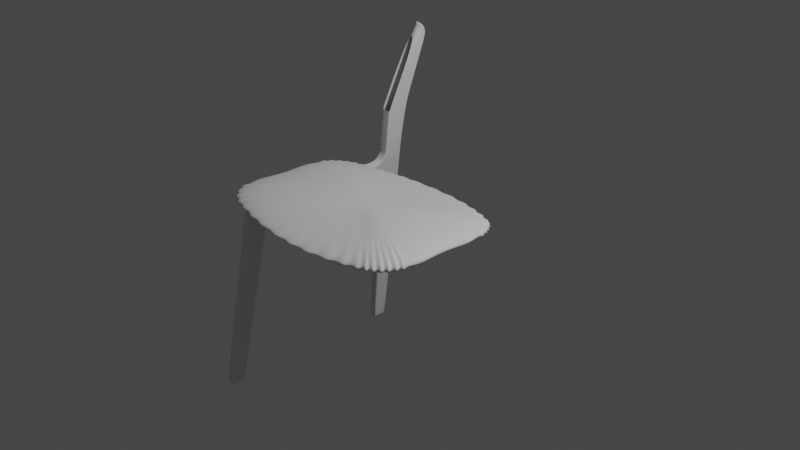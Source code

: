 # Source: chair3.blend  (saved by Blender 2.91.10; exported with 4.5.12 LTS)
import bpy
from mathutils import Matrix  # noqa: F401  (used for matrix-valued properties, if any)

bpy.ops.wm.read_factory_settings(use_empty=True)
scene = bpy.context.scene
scene.name = 'Scene'

# ---- collections
col_collection = bpy.data.collections.new('Collection'); scene.collection.children.link(col_collection)

# ---- world
world_world = bpy.data.worlds.new('World'); scene.world = world_world
world_world.use_nodes = True; world_world.node_tree.nodes.clear()
_N = world_world.node_tree.nodes; _L = world_world.node_tree.links
n0 = _N.new('ShaderNodeOutputWorld'); n0.name = 'World Output'; n0.location = (300, 300)
n1 = _N.new('ShaderNodeBackground'); n1.name = 'Background'; n1.location = (10, 300)
n1.inputs[0].default_value = (0.05088, 0.05088, 0.05088, 1.0)
_L.new(n1.outputs[0], n0.inputs[0])
n0.is_active_output = True
world_world.color = (0.05088, 0.05088, 0.05088)
world_world.use_sun_shadow = False
world_world.sun_shadow_jitter_overblur = 0.0

# ---- cameras
cam_camera = bpy.data.cameras.new('Camera')
cam_camera.clip_end = 100.0
cam_camera.ortho_scale = 7.314

# ---- lights
light_light = bpy.data.lights.new('Light', 'POINT')
light_light.transmission_factor = 0.0
light_light.energy = 1000.0
light_light.shadow_soft_size = 0.1
light_light.shadow_maximum_resolution = 0.006
light_light.use_absolute_resolution = True

# ---- meshes
me_cube_001 = bpy.data.meshes.new('Cube.001')
me_cube_001.from_pydata([(-0.05155, -0.05854, -0.08252), (-0.05155, 0.05533, 2.133), (-0.05155, 0.06592, -0.08252), (-0.05155, 0.2629, 2.122), (0.05155, -0.05854, -0.08252), (0.05155, 0.05533, 2.133), (0.05155, 0.06592, -0.08252), (0.05155, 0.2629, 2.122), (-0.05155, 0.04089, 1.898), (-0.05155, 0.258, 1.882), (0.05155, 0.258, 1.882), (0.05155, 0.04089, 1.898), (-0.05155, 1.43, 1.769), (-0.05155, 0.2505, 1.793), (0.05155, 0.2505, 1.793), (0.05155, 0.03478, 1.788), (-0.05155, 0.03478, 1.788), (-0.05155, 0.3928, 2.116), (-0.05155, 0.3728, 1.877), (0.05155, 0.3728, 1.877), (0.05155, 0.3928, 2.116), (-0.05155, 0.05482, -0.08252), (0.05155, 0.05482, -0.08252), (-0.05155, 0.2444, 1.901), (-0.05155, 0.236, 1.792), (0.05155, 0.236, 1.792), (0.05155, 0.3739, 1.89), (-0.05155, 0.3739, 1.89), (0.05155, 0.2444, 1.901), (-0.05155, -0.05495, -0.08252), (0.05155, 0.03948, 1.788), (0.05155, -0.05495, -0.08252), (-0.05155, 0.04565, 1.898), (-0.05155, 0.03948, 1.788), (-0.05155, 0.06018, 2.133), (0.05155, 0.06018, 2.133), (0.05155, 0.04565, 1.898), (0.05155, 1.43, 1.769), (0.05155, 1.431, 1.785), (-0.05155, 1.431, 1.785), (-0.05155, 0.08339, -0.04147), (0.05155, 0.08339, -0.04147), (0.05155, -0.08192, -0.0415), (-0.05155, -0.08192, -0.0415), (0.05155, 0.07227, -0.04148), (-0.05155, 0.07227, -0.04148), (-0.05155, -0.07831, -0.0415), (0.05155, -0.07831, -0.0415), (0.05155, 0.3904, 2.088), (-0.05155, 0.3904, 2.088), (0.05155, 0.2606, 2.095), (-0.05155, 0.2606, 2.095), (-0.05155, 0.05355, 2.104), (0.05155, 0.05355, 2.104), (-0.05155, 0.05839, 2.104), (0.05155, 0.05839, 2.104), (-0.05155, 1.683, 1.742), (0.05155, 1.683, 1.742), (0.05155, 1.684, 1.758), (-0.05155, 1.684, 1.758), (-0.05155, 1.749, 1.712), (0.05155, 1.749, 1.712), (0.05155, 1.762, 1.722), (-0.05155, 1.762, 1.722), (-0.05155, 1.771, 1.659), (0.05155, 1.771, 1.659), (0.05155, 1.786, 1.665), (-0.05155, 1.786, 1.665), (0.05155, 1.984, 1.783), (-0.05155, 1.984, 1.783), (-0.05155, 1.97, 2.097), (0.05155, 1.97, 2.097), (0.05155, 1.99, 1.68), (-0.05155, 1.99, 1.68), (-0.05155, 1.892, -0.04461), (0.05155, 1.892, -0.04461), (0.05155, 1.907, -0.03843), (-0.05155, 1.907, -0.03843), (0.05155, 2.063, -0.03912), (-0.05155, 2.063, -0.03912), (-0.05155, 1.912, -0.08793), (0.05155, 1.912, -0.08793), (0.05155, 1.927, -0.08175), (-0.05155, 1.927, -0.08175), (0.05155, 2.038, -0.0851), (-0.05155, 2.038, -0.0851), (-0.05155, 1.971, 2.601), (0.05155, 1.971, 2.601), (-0.05155, 1.966, 2.172), (0.05155, 1.966, 2.172), (-0.05155, 1.962, 2.275), (0.05155, 1.962, 2.275), (-0.05155, 1.75, 2.67), (0.05155, 1.75, 2.67), (-0.05155, 1.987, 2.744), (0.05155, 1.987, 2.744), (-0.05155, 1.976, 3.373), (0.05155, 1.976, 3.373), (-0.05155, 2.109, 3.317), (0.05155, 2.109, 3.317), (0.05155, 1.377, 2.065), (0.0465, 1.392, 2.064), (0.05155, 1.445, 2.016), (0.0465, 1.449, 2.023), (0.05155, 1.577, 1.994), (0.0465, 1.578, 2.005), (0.05155, 1.717, 2.017), (0.0465, 1.715, 2.025), (0.0465, 1.727, 2.596), (0.05155, 1.736, 2.598), (0.05155, 1.765, 2.101), (0.0465, 1.756, 2.098), (0.05155, 1.761, 2.205), (0.0465, 1.752, 2.202), (-0.04614, 1.392, 2.064), (-0.05155, 1.376, 2.065), (-0.05155, 1.444, 2.016), (-0.04614, 1.449, 2.023), (-0.04614, 1.578, 2.005), (-0.05155, 1.577, 1.994), (-0.04614, 1.715, 2.025), (-0.05155, 1.717, 2.017), (-0.05155, 1.736, 2.598), (-0.04614, 1.727, 2.596), (-0.04614, 1.756, 2.098), (-0.05155, 1.765, 2.102), (-0.04614, 1.752, 2.202), (-0.05155, 1.761, 2.205), (-0.05155, 1.962, 1.777), (0.05155, 1.97, 1.679), (0.05155, 1.962, 1.777), (-0.05155, 1.97, 1.679), (0.05155, 2.048, -0.03906), (-0.05155, 2.048, -0.03906), (0.05155, 2.027, -0.08477), (-0.05155, 2.027, -0.08477), (-0.05155, 1.964, 2.736), (0.05155, 1.964, 2.736), (-0.05155, 2.099, 3.33), (0.05155, 2.099, 3.33), (0.05155, 1.945, 2.089), (0.05155, 1.946, 2.165), (0.05155, 1.948, 2.594), (0.05155, 1.943, 2.268), (-0.05155, 1.945, 2.089), (-0.05155, 1.946, 2.165), (-0.05155, 1.943, 2.268), (-0.05155, 1.948, 2.594), (-0.05155, 2.009, 3.473), (0.05155, 2.009, 3.473), (-0.05155, 2.102, 3.391), (0.05155, 2.102, 3.391), (-0.05155, 2.091, 3.391), (0.05155, 2.091, 3.391), (-0.05155, 2.02, 3.482), (0.05155, 2.02, 3.482), (-0.05155, 2.073, 3.442), (0.05155, 2.073, 3.442), (-0.05366, 2.049, 3.466), (0.04944, 2.049, 3.466), (-0.05155, 1.724, 1.741), (-0.05155, 1.719, 1.73), (0.05155, 1.719, 1.73), (0.05155, 1.724, 1.741), (0.05155, 1.652, 1.997), (0.0465, 1.651, 2.006), (-0.04614, 1.651, 2.006), (-0.05155, 1.652, 1.996)], [], [(55, 35, 5, 53), (53, 5, 1, 52), (29, 31, 4, 0), (15, 11, 8, 16), (30, 36, 11, 15), (13, 9, 10, 14), (24, 23, 9, 13), (20, 48, 102, 100), (45, 24, 13, 40), (40, 13, 14, 41), (47, 30, 15, 42), (42, 15, 16, 43), (28, 10, 19, 26), (10, 9, 18, 19), (51, 3, 17, 49), (41, 14, 25, 44), (46, 33, 24, 45), (33, 32, 23, 24), (14, 10, 28, 25), (2, 6, 22, 21), (54, 34, 3, 51), (9, 23, 27, 18), (50, 28, 26, 48), (12, 39, 59, 56), (52, 1, 34, 54), (16, 8, 32, 33), (43, 16, 33, 46), (44, 25, 30, 47), (25, 28, 36, 30), (21, 22, 31, 29), (50, 7, 35, 55), (18, 27, 39, 12), (27, 49, 116, 39), (26, 19, 37, 38), (19, 18, 12, 37), (117, 114, 101, 103), (22, 44, 47, 31), (0, 43, 46, 29), (29, 46, 45, 21), (6, 41, 44, 22), (4, 42, 43, 0), (31, 47, 42, 4), (2, 40, 41, 6), (21, 45, 40, 2), (160, 167, 121, 63), (102, 38, 58, 104), (28, 50, 55, 36), (8, 52, 54, 32), (7, 50, 48, 20), (32, 54, 51, 23), (23, 51, 49, 27), (117, 103, 105, 118), (11, 53, 52, 8), (36, 55, 53, 11), (163, 162, 61, 62), (161, 160, 63, 60), (48, 26, 38, 102), (38, 37, 57, 58), (164, 163, 62, 106), (37, 12, 56, 57), (60, 63, 67, 64), (130, 129, 72, 68), (162, 161, 60, 61), (166, 165, 107, 120), (140, 130, 68, 71), (128, 144, 70, 69), (129, 66, 76, 132), (62, 61, 65, 66), (144, 121, 125, 145), (61, 60, 64, 65), (69, 70, 71, 68), (69, 68, 72, 73), (91, 90, 86, 87), (140, 71, 89, 141), (66, 65, 75, 76), (131, 128, 69, 73), (76, 75, 81, 82), (75, 74, 80, 81), (64, 67, 77, 74), (73, 72, 78, 79), (131, 73, 79, 133), (65, 64, 74, 75), (80, 83, 82, 81), (134, 135, 85, 84), (132, 76, 82, 134), (74, 77, 83, 80), (133, 79, 85, 135), (79, 78, 84, 85), (124, 111, 113, 126), (141, 89, 91, 143), (142, 87, 95, 137), (126, 113, 108, 123), (120, 107, 111, 124), (147, 122, 92, 136), (146, 127, 122, 147), (71, 70, 88, 89), (145, 125, 127, 146), (89, 88, 90, 91), (137, 95, 99, 139), (143, 91, 87, 142), (87, 86, 94, 95), (95, 94, 98, 99), (136, 92, 96, 138), (100, 102, 103, 101), (105, 103, 102, 104), (164, 106, 107, 165), (111, 107, 106, 110), (113, 111, 110, 112), (108, 113, 112, 109), (39, 116, 119, 59), (117, 118, 119, 116), (114, 117, 116, 115), (166, 120, 121, 167), (125, 121, 120, 124), (127, 125, 124, 126), (122, 127, 126, 123), (49, 17, 115, 116), (94, 136, 138, 98), (112, 143, 142, 109), (93, 137, 139, 97), (88, 145, 146, 90), (90, 146, 147, 86), (86, 147, 136, 94), (109, 142, 137, 93), (110, 141, 143, 112), (77, 133, 135, 83), (78, 132, 134, 84), (82, 83, 135, 134), (67, 131, 133, 77), (67, 63, 128, 131), (106, 140, 141, 110), (70, 144, 145, 88), (72, 129, 132, 78), (63, 121, 144, 128), (106, 62, 130, 140), (62, 66, 129, 130), (139, 99, 151, 153), (96, 97, 149, 148), (138, 96, 148, 152), (99, 98, 150, 151), (98, 138, 152, 150), (97, 139, 153, 149), (148, 149, 155, 154), (152, 148, 154, 158), (151, 150, 156, 157), (150, 152, 158, 156), (149, 153, 159, 155), (153, 151, 157, 159), (156, 158, 159, 157), (155, 159, 158, 154), (118, 166, 167, 119), (104, 164, 165, 105), (118, 105, 165, 166), (57, 56, 161, 162), (104, 58, 163, 164), (56, 59, 160, 161), (58, 57, 162, 163), (59, 119, 167, 160)])
me_cube_001.polygons.foreach_set('use_smooth', [True] * 158)
_uv = me_cube_001.uv_layers.new(name='UVMap')
_uv.uv.foreach_set('vector', [0.6218, 0.7446, 0.625, 0.7446, 0.625, 0.75, 0.6218, 0.75, 0.6218, 0.75, 0.625, 0.75, 0.625, 1.0, 0.6218, 1.0, 0.125, 0.7446, 0.375, 0.7446, 0.375, 0.75, 0.125, 0.75, 0.5877, 0.75, 0.5988, 0.75, 0.5988, 1.0, 0.5877, 1.0, 0.5877, 0.7446, 0.5988, 0.7446, 0.5988, 0.75, 0.5877, 0.75, 0.5877, 0.25, 0.5973, 0.25, 0.5973, 0.5, 0.5877, 0.5, 0.5877, 0.2332, 0.5988, 0.2332, 0.5973, 0.25, 0.5877, 0.25, 0.625, 0.5, 0.6218, 0.5, 0.6212, 0.5, 0.625, 0.5, 0.3761, 0.2332, 0.5877, 0.2332, 0.5877, 0.25, 0.3761, 0.25, 0.3761, 0.25, 0.5877, 0.25, 0.5877, 0.5, 0.3761, 0.5, 0.3761, 0.7446, 0.5877, 0.7446, 0.5877, 0.75, 0.3761, 0.75, 0.3761, 0.75, 0.5877, 0.75, 0.5877, 1.0, 0.3761, 1.0, 0.5988, 0.5168, 0.5973, 0.5, 0.5973, 0.5, 0.5988, 0.5, 0.5973, 0.5, 0.5973, 0.25, 0.5973, 0.25, 0.5973, 0.5, 0.6218, 0.2332, 0.625, 0.2332, 0.625, 0.25, 0.6218, 0.25, 0.3761, 0.5, 0.5877, 0.5, 0.5877, 0.5168, 0.3761, 0.5168, 0.3761, 0.00545, 0.5877, 0.00545, 0.5877, 0.2332, 0.3761, 0.2332, 0.5877, 0.00545, 0.5988, 0.00545, 0.5988, 0.2332, 0.5877, 0.2332, 0.5877, 0.5, 0.5973, 0.5, 0.5988, 0.5168, 0.5877, 0.5168, 0.125, 0.5, 0.375, 0.5, 0.375, 0.5168, 0.125, 0.5168, 0.6218, 0.00545, 0.625, 0.00545, 0.625, 0.2332, 0.6218, 0.2332, 0.5973, 0.25, 0.5988, 0.2332, 0.5988, 0.25, 0.5973, 0.25, 0.6218, 0.5168, 0.5988, 0.5168, 0.5988, 0.5, 0.6218, 0.5, 0.5973, 0.25, 0.5988, 0.25, 0.5988, 0.25, 0.5973, 0.25, 0.6218, 0.0, 0.625, 0.0, 0.625, 0.00545, 0.6218, 0.00545, 0.5877, 0.0, 0.5988, 0.0, 0.5988, 0.00545, 0.5877, 0.00545, 0.3761, 0.0, 0.5877, 0.0, 0.5877, 0.00545, 0.3761, 0.00545, 0.3761, 0.5168, 0.5877, 0.5168, 0.5877, 0.7446, 0.3761, 0.7446, 0.5877, 0.5168, 0.5988, 0.5168, 0.5988, 0.7446, 0.5877, 0.7446, 0.125, 0.5168, 0.375, 0.5168, 0.375, 0.7446, 0.125, 0.7446, 0.6218, 0.5168, 0.625, 0.5168, 0.625, 0.7446, 0.6218, 0.7446, 0.5973, 0.25, 0.5988, 0.25, 0.5988, 0.25, 0.5973, 0.25, 0.5988, 0.25, 0.6218, 0.25, 0.621, 0.25, 0.5988, 0.25, 0.5988, 0.5, 0.5973, 0.5, 0.5973, 0.5, 0.5988, 0.5, 0.5973, 0.5, 0.5973, 0.25, 0.5973, 0.25, 0.5973, 0.5, 0.6218, 0.2631, 0.625, 0.2631, 0.625, 0.4878, 0.6218, 0.4878, 0.375, 0.5168, 0.3761, 0.5168, 0.3761, 0.7446, 0.375, 0.7446, 0.375, 0.0, 0.3761, 0.0, 0.3761, 0.00545, 0.375, 0.00545, 0.375, 0.00545, 0.3761, 0.00545, 0.3761, 0.2332, 0.375, 0.2332, 0.375, 0.5, 0.3761, 0.5, 0.3761, 0.5168, 0.375, 0.5168, 0.375, 0.75, 0.3761, 0.75, 0.3761, 1.0, 0.375, 1.0, 0.375, 0.7446, 0.3761, 0.7446, 0.3761, 0.75, 0.375, 0.75, 0.375, 0.25, 0.3761, 0.25, 0.3761, 0.5, 0.375, 0.5, 0.375, 0.2332, 0.3761, 0.2332, 0.3761, 0.25, 0.375, 0.25, 0.5988, 0.25, 0.621, 0.25, 0.6211, 0.25, 0.5988, 0.25, 0.6211, 0.5, 0.5988, 0.5, 0.5988, 0.5, 0.621, 0.5, 0.5988, 0.5168, 0.6218, 0.5168, 0.6218, 0.7446, 0.5988, 0.7446, 0.5988, 0.0, 0.6218, 0.0, 0.6218, 0.00545, 0.5988, 0.00545, 0.625, 0.5168, 0.6218, 0.5168, 0.6218, 0.5, 0.625, 0.5, 0.5988, 0.00545, 0.6218, 0.00545, 0.6218, 0.2332, 0.5988, 0.2332, 0.5988, 0.2332, 0.6218, 0.2332, 0.6218, 0.25, 0.5988, 0.25, 0.6218, 0.2631, 0.6218, 0.4878, 0.6218, 0.4878, 0.6218, 0.2631, 0.5988, 0.75, 0.6218, 0.75, 0.6218, 1.0, 0.5988, 1.0, 0.5988, 0.7446, 0.6218, 0.7446, 0.6218, 0.75, 0.5988, 0.75, 0.5988, 0.5, 0.5973, 0.5, 0.5973, 0.5, 0.5988, 0.5, 0.5973, 0.25, 0.5988, 0.25, 0.5988, 0.25, 0.5973, 0.25, 0.6218, 0.5, 0.5988, 0.5, 0.5988, 0.5, 0.6211, 0.5, 0.5988, 0.5, 0.5973, 0.5, 0.5973, 0.5, 0.5988, 0.5, 0.6211, 0.5, 0.5988, 0.5, 0.5988, 0.5, 0.6211, 0.5, 0.5973, 0.5, 0.5973, 0.25, 0.5973, 0.25, 0.5973, 0.5, 0.5973, 0.25, 0.5988, 0.25, 0.5988, 0.25, 0.5973, 0.25, 0.5988, 0.5, 0.5988, 0.5, 0.5988, 0.5, 0.5988, 0.5, 0.5973, 0.5, 0.5973, 0.25, 0.5973, 0.25, 0.5973, 0.5, 0.6218, 0.2631, 0.6218, 0.4878, 0.6218, 0.4878, 0.6218, 0.2631, 0.6217, 0.5, 0.5988, 0.5, 0.5988, 0.5, 0.6218, 0.5, 0.5988, 0.25, 0.6217, 0.25, 0.6218, 0.25, 0.5988, 0.25, 0.5988, 0.5, 0.5988, 0.5, 0.5988, 0.5, 0.5988, 0.5, 0.5988, 0.5, 0.5973, 0.5, 0.5973, 0.5, 0.5988, 0.5, 0.6217, 0.25, 0.6218, 0.25, 0.6218, 0.25, 0.6218, 0.25, 0.5973, 0.5, 0.5973, 0.25, 0.5973, 0.25, 0.5973, 0.5, 0.5988, 0.25, 0.6218, 0.25, 0.6218, 0.5, 0.5988, 0.5, 0.5988, 0.25, 0.5988, 0.5, 0.5988, 0.5, 0.5988, 0.25, 0.6218, 0.5, 0.6218, 0.25, 0.6218, 0.25, 0.6218, 0.5, 0.6217, 0.5, 0.6218, 0.5, 0.6218, 0.5, 0.6218, 0.5, 0.5988, 0.5, 0.5973, 0.5, 0.5973, 0.5, 0.5988, 0.5, 0.5988, 0.25, 0.5988, 0.25, 0.5988, 0.25, 0.5988, 0.25, 0.5988, 0.5, 0.5973, 0.5, 0.5973, 0.5, 0.5988, 0.5, 0.5973, 0.5, 0.5973, 0.25, 0.5973, 0.25, 0.5973, 0.5, 0.5973, 0.25, 0.5988, 0.25, 0.5988, 0.25, 0.5973, 0.25, 0.5988, 0.25, 0.5988, 0.5, 0.5988, 0.5, 0.5988, 0.25, 0.5988, 0.25, 0.5988, 0.25, 0.5988, 0.25, 0.5988, 0.25, 0.5973, 0.5, 0.5973, 0.25, 0.5973, 0.25, 0.5973, 0.5, 0.5973, 0.25, 0.5988, 0.25, 0.5988, 0.5, 0.5973, 0.5, 0.5988, 0.5, 0.5988, 0.25, 0.5988, 0.25, 0.5988, 0.5, 0.5988, 0.5, 0.5988, 0.5, 0.5988, 0.5, 0.5988, 0.5, 0.5973, 0.25, 0.5988, 0.25, 0.5988, 0.25, 0.5973, 0.25, 0.5988, 0.25, 0.5988, 0.25, 0.5988, 0.25, 0.5988, 0.25, 0.5988, 0.25, 0.5988, 0.5, 0.5988, 0.5, 0.5988, 0.25, 0.6218, 0.2631, 0.6218, 0.4878, 0.6218, 0.4878, 0.6218, 0.2631, 0.6218, 0.5, 0.6218, 0.5, 0.6218, 0.5, 0.6218, 0.5, 0.6218, 0.5, 0.6218, 0.5, 0.6218, 0.5, 0.6218, 0.5, 0.6218, 0.2631, 0.6218, 0.4878, 0.6218, 0.4878, 0.6218, 0.2631, 0.6218, 0.2631, 0.6218, 0.4878, 0.6218, 0.4878, 0.6218, 0.2631, 0.6218, 0.25, 0.6218, 0.25, 0.6218, 0.25, 0.6218, 0.25, 0.6218, 0.25, 0.6218, 0.25, 0.6218, 0.25, 0.6218, 0.25, 0.6218, 0.5, 0.6218, 0.25, 0.6218, 0.25, 0.6218, 0.5, 0.6218, 0.25, 0.6218, 0.25, 0.6218, 0.25, 0.6218, 0.25, 0.6218, 0.5, 0.6218, 0.25, 0.6218, 0.25, 0.6218, 0.5, 0.6218, 0.5, 0.6218, 0.5, 0.6218, 0.5, 0.6218, 0.5, 0.6218, 0.5, 0.6218, 0.5, 0.6218, 0.5, 0.6218, 0.5, 0.6218, 0.5, 0.6218, 0.25, 0.6218, 0.25, 0.6218, 0.5, 0.6218, 0.5, 0.6218, 0.25, 0.6218, 0.25, 0.6218, 0.5, 0.6218, 0.25, 0.6218, 0.25, 0.6218, 0.25, 0.6218, 0.25, 0.625, 0.5, 0.6212, 0.5, 0.6218, 0.4878, 0.625, 0.4878, 0.6218, 0.4878, 0.6218, 0.4878, 0.6211, 0.5, 0.621, 0.5, 0.6211, 0.5, 0.6211, 0.5, 0.6218, 0.4878, 0.6218, 0.4878, 0.6218, 0.4878, 0.6218, 0.4878, 0.6218, 0.5, 0.6218, 0.5, 0.6218, 0.4878, 0.6218, 0.4878, 0.6218, 0.5, 0.6218, 0.5, 0.6218, 0.4878, 0.6218, 0.4878, 0.6218, 0.5, 0.6218, 0.5, 0.5988, 0.25, 0.621, 0.25, 0.6209, 0.25, 0.5988, 0.25, 0.6218, 0.2631, 0.6218, 0.2631, 0.6209, 0.25, 0.621, 0.25, 0.625, 0.2631, 0.6218, 0.2631, 0.6211, 0.25, 0.625, 0.25, 0.6218, 0.2631, 0.6218, 0.2631, 0.6211, 0.25, 0.621, 0.25, 0.6218, 0.25, 0.6218, 0.25, 0.6218, 0.2631, 0.6218, 0.2631, 0.6218, 0.25, 0.6218, 0.25, 0.6218, 0.2631, 0.6218, 0.2631, 0.6218, 0.25, 0.6218, 0.25, 0.6218, 0.2631, 0.6218, 0.2631, 0.6218, 0.25, 0.625, 0.25, 0.625, 0.25, 0.6211, 0.25, 0.6218, 0.25, 0.6218, 0.25, 0.6218, 0.25, 0.6218, 0.25, 0.6218, 0.5, 0.6218, 0.5, 0.6218, 0.5, 0.6218, 0.5, 0.6218, 0.5, 0.6218, 0.5, 0.6218, 0.5, 0.6218, 0.5, 0.6218, 0.25, 0.6218, 0.25, 0.6218, 0.25, 0.6218, 0.25, 0.6218, 0.25, 0.6218, 0.25, 0.6218, 0.25, 0.6218, 0.25, 0.6218, 0.25, 0.6218, 0.25, 0.6218, 0.25, 0.6218, 0.25, 0.6218, 0.5, 0.6218, 0.5, 0.6218, 0.5, 0.6218, 0.5, 0.6218, 0.5, 0.6218, 0.5, 0.6218, 0.5, 0.6218, 0.5, 0.5988, 0.25, 0.5988, 0.25, 0.5988, 0.25, 0.5988, 0.25, 0.5988, 0.5, 0.5988, 0.5, 0.5988, 0.5, 0.5988, 0.5, 0.5988, 0.5, 0.5988, 0.25, 0.5988, 0.25, 0.5988, 0.5, 0.5988, 0.25, 0.5988, 0.25, 0.5988, 0.25, 0.5988, 0.25, 0.5988, 0.25, 0.5988, 0.25, 0.5988, 0.25, 0.5988, 0.25, 0.6218, 0.5, 0.6217, 0.5, 0.6218, 0.5, 0.6218, 0.5, 0.6218, 0.25, 0.6217, 0.25, 0.6218, 0.25, 0.6218, 0.25, 0.5988, 0.5, 0.5988, 0.5, 0.5988, 0.5, 0.5988, 0.5, 0.5988, 0.25, 0.6211, 0.25, 0.6217, 0.25, 0.5988, 0.25, 0.6211, 0.5, 0.5988, 0.5, 0.5988, 0.5, 0.6217, 0.5, 0.5988, 0.5, 0.5988, 0.5, 0.5988, 0.5, 0.5988, 0.5, 0.6218, 0.5, 0.6218, 0.5, 0.6218, 0.5, 0.6218, 0.5, 0.0, 0.0, 0.0, 0.0, 0.0, 0.0, 0.0, 0.0, 0.6218, 0.25, 0.6218, 0.25, 0.6218, 0.25, 0.6218, 0.25, 0.6218, 0.5, 0.6218, 0.25, 0.6218, 0.25, 0.6218, 0.5, 0.6218, 0.25, 0.6218, 0.25, 0.6218, 0.25, 0.6218, 0.25, 0.6218, 0.5, 0.6218, 0.5, 0.6218, 0.5, 0.6218, 0.5, 0.0, 0.0, 0.0, 0.0, 0.0, 0.0, 0.0, 0.0, 0.6218, 0.25, 0.6218, 0.25, 0.6218, 0.25, 0.6218, 0.25, 0.6218, 0.5, 0.6218, 0.25, 0.6218, 0.25, 0.6218, 0.5, 0.6218, 0.25, 0.6218, 0.25, 0.6218, 0.25, 0.6218, 0.25, 0.6218, 0.5, 0.6218, 0.5, 0.6218, 0.5, 0.6218, 0.5, 0.6218, 0.5, 0.6218, 0.5, 0.6218, 0.5, 0.6218, 0.5, 0.6218, 0.25, 0.6218, 0.25, 0.6218, 0.5, 0.6218, 0.5, 0.6218, 0.5, 0.6218, 0.5, 0.6218, 0.25, 0.6218, 0.25, 0.6218, 0.2631, 0.6218, 0.2631, 0.621, 0.25, 0.6209, 0.25, 0.621, 0.5, 0.6211, 0.5, 0.6218, 0.4878, 0.6218, 0.4878, 0.6218, 0.2631, 0.6218, 0.4878, 0.6218, 0.4878, 0.6218, 0.2631, 0.5973, 0.5, 0.5973, 0.25, 0.5973, 0.25, 0.5973, 0.5, 0.621, 0.5, 0.5988, 0.5, 0.5988, 0.5, 0.6211, 0.5, 0.5973, 0.25, 0.5988, 0.25, 0.5988, 0.25, 0.5973, 0.25, 0.5988, 0.5, 0.5973, 0.5, 0.5973, 0.5, 0.5988, 0.5, 0.5988, 0.25, 0.6209, 0.25, 0.621, 0.25, 0.5988, 0.25])
me_cube_001.use_remesh_fix_poles = True
me_cube_001.use_remesh_preserve_attributes = False
me_cube_001.use_mirror_vertex_groups = False
me_cube_001.update()
me_cylinder_001 = bpy.data.meshes.new('Cylinder.001')
me_cylinder_001.from_pydata([(-0.0009374, 1.107, -0.03188), (-0.0009374, 1.107, -0.002364), (0.2613, 1.083, -0.03188), (0.2613, 1.085, 0.01326), (0.4882, 1.041, -0.03188), (0.4882, 1.042, 0.03513), (0.6957, 0.978, -0.03188), (0.6957, 0.9806, 0.06638), (0.8672, 0.9071, -0.03188), (0.8672, 0.9097, 0.1039), (1.029, 0.8191, -0.03188), (1.029, 0.8224, 0.1421), (1.219, 0.5799, -0.03188), (1.219, 0.5852, 0.2046), (1.242, 0.5198, -0.03188), (1.242, 0.5198, 0.2132), (1.259, 0.4086, -0.03188), (1.259, 0.4086, 0.2242), (1.259, -0.5099, -0.03188), (1.259, -0.5099, 0.2757), (1.173, -0.7048, -0.03188), (1.173, -0.7048, 0.2601), (1.127, -0.7511, -0.03188), (1.127, -0.7511, 0.2484), (0.7172, -0.877, -0.03188), (0.7172, -0.877, 0.1632), (0.5146, -0.9074, -0.03188), (0.5146, -0.9074, 0.1328), (0.2314, -0.9331, -0.03188), (0.2314, -0.9372, 0.1069), (-0.0008635, -0.9385, -0.03188), (-0.0008635, -0.9426, 0.1069), (-0.2398, -0.9332, -0.03188), (-0.2398, -0.9372, 0.1069), (-0.534, -0.9072, -0.03188), (-0.534, -0.9072, 0.1328), (-0.7232, -0.8816, -0.03188), (-0.7232, -0.8816, 0.1632), (-0.9065, -0.8441, -0.03188), (-0.9065, -0.8441, 0.1929), (-1.04, -0.814, -0.03188), (-1.04, -0.814, 0.2171), (-1.143, -0.7627, -0.03188), (-1.143, -0.7627, 0.246), (-1.221, -0.683, -0.03188), (-1.221, -0.683, 0.264), (-1.27, -0.5913, -0.03188), (-1.27, -0.5913, 0.2742), (-1.286, -0.5074, -0.03188), (-1.286, -0.5074, 0.2757), (-1.286, 0.4197, -0.03188), (-1.286, 0.4197, 0.2242), (-1.264, 0.5329, -0.03188), (-1.264, 0.5329, 0.2132), (-1.229, 0.6145, -0.03188), (-1.229, 0.619, 0.1968), (-1.174, 0.6988, -0.03188), (-1.174, 0.7053, 0.1796), (-1.116, 0.766, -0.03188), (-1.116, 0.7705, 0.1593), (-1.049, 0.8194, -0.03188), (-1.049, 0.8226, 0.1421), (-0.7389, 0.9681, -0.03188), (-0.7389, 0.9707, 0.07263), (-0.9503, 0.8736, -0.03188), (-0.9503, 0.8788, 0.1187), (-0.8422, 0.9257, -0.03188), (-0.8422, 0.9283, 0.09372), (-0.625, 1.008, -0.03188), (-0.625, 1.01, 0.05232), (-0.2881, 1.082, -0.03188), (-0.2881, 1.084, 0.01326), (-0.4603, 1.054, 0.0281), (-0.4603, 1.053, -0.03188), (0.9859, -0.821, -0.03188), (0.9859, -0.821, 0.2171), (0.8947, -0.8431, -0.03188), (0.8947, -0.8431, 0.1929), (1.054, -0.796, 0.2312), (1.054, -0.796, -0.03188), (1.219, -0.6414, -0.03188), (1.219, -0.6414, 0.2703), (1.245, -0.579, 0.2749), (1.245, -0.579, -0.03188), (1.178, 0.6591, -0.03188), (1.178, 0.6637, 0.189), (1.128, 0.7292, 0.1726), (1.128, 0.7253, -0.03188), (1.089, 0.7758, 0.1586), (1.089, 0.7713, -0.03188)], [], [(0, 1, 3, 2), (2, 3, 5, 4), (4, 5, 7, 6), (6, 7, 9, 8), (8, 9, 11, 10), (84, 85, 13, 12), (12, 13, 15, 14), (14, 15, 17, 16), (16, 17, 19, 18), (80, 81, 21, 20), (20, 21, 23, 22), (76, 77, 25, 24), (24, 25, 27, 26), (26, 27, 29, 28), (28, 29, 31, 30), (30, 31, 33, 32), (32, 33, 35, 34), (34, 35, 37, 36), (36, 37, 39, 38), (38, 39, 41, 40), (40, 41, 43, 42), (42, 43, 45, 44), (44, 45, 47, 46), (46, 47, 49, 48), (48, 49, 51, 50), (50, 51, 53, 52), (52, 53, 55, 54), (54, 55, 57, 56), (56, 57, 59, 58), (58, 59, 61, 60), (3, 1, 71, 72, 69, 63, 67, 65, 61, 59, 57, 55, 53, 51, 49, 47, 45, 43, 41, 39, 37, 35, 33, 31, 29, 27, 25, 77, 75, 78, 23, 21, 81, 82, 19, 17, 15, 13, 85, 86, 88, 11, 9, 7, 5), (66, 67, 63, 62), (70, 71, 1, 0), (0, 2, 4, 6, 8, 10, 89, 87, 84, 12, 14, 16, 18, 83, 80, 20, 22, 79, 74, 76, 24, 26, 28, 30, 32, 34, 36, 38, 40, 42, 44, 46, 48, 50, 52, 54, 56, 58, 60, 64, 66, 62, 68, 73, 70), (60, 61, 65, 64), (64, 65, 67, 66), (62, 63, 69, 68), (73, 72, 71, 70), (68, 69, 72, 73), (79, 78, 75, 74), (74, 75, 77, 76), (22, 23, 78, 79), (83, 82, 81, 80), (18, 19, 82, 83), (87, 86, 85, 84), (89, 88, 86, 87), (10, 11, 88, 89)])
me_cylinder_001.polygons.foreach_set('use_smooth', [True] * 47)
_uv = me_cylinder_001.uv_layers.new(name='UVMap')
_uv.uv.foreach_set('vector', [1.0, 0.5, 1.0, 1.0, 0.9688, 1.0, 0.9688, 0.5, 0.9688, 0.5, 0.9688, 1.0, 0.9375, 1.0, 0.9375, 0.5, 0.9375, 0.5, 0.9375, 1.0, 0.9062, 1.0, 0.9062, 0.5, 0.9062, 0.5, 0.9062, 1.0, 0.875, 1.0, 0.875, 0.5, 0.875, 0.5, 0.875, 1.0, 0.8438, 1.0, 0.8438, 0.5, 0.8275, 0.5, 0.8275, 1.0, 0.8125, 1.0, 0.8125, 0.5, 0.8125, 0.5, 0.8125, 1.0, 0.7812, 1.0, 0.7812, 0.5, 0.7812, 0.5, 0.7812, 1.0, 0.75, 1.0, 0.75, 0.5, 0.75, 0.5, 0.75, 1.0, 0.7188, 1.0, 0.7188, 0.5, 0.705, 0.5, 0.705, 1.0, 0.6875, 1.0, 0.6875, 0.5, 0.6875, 0.5, 0.6875, 1.0, 0.6562, 1.0, 0.6562, 0.5, 0.6304, 0.5, 0.6304, 1.0, 0.625, 1.0, 0.625, 0.5, 0.625, 0.5, 0.625, 1.0, 0.5938, 1.0, 0.5938, 0.5, 0.5938, 0.5, 0.5938, 1.0, 0.5625, 1.0, 0.5625, 0.5, 0.5625, 0.5, 0.5625, 1.0, 0.5312, 1.0, 0.5312, 0.5, 0.5312, 0.5, 0.5312, 1.0, 0.5, 1.0, 0.5, 0.5, 0.5, 0.5, 0.5, 1.0, 0.4688, 1.0, 0.4688, 0.5, 0.4688, 0.5, 0.4688, 1.0, 0.4375, 1.0, 0.4375, 0.5, 0.4375, 0.5, 0.4375, 1.0, 0.4062, 1.0, 0.4062, 0.5, 0.4062, 0.5, 0.4062, 1.0, 0.375, 1.0, 0.375, 0.5, 0.375, 0.5, 0.375, 1.0, 0.3438, 1.0, 0.3438, 0.5, 0.3438, 0.5, 0.3438, 1.0, 0.3125, 1.0, 0.3125, 0.5, 0.3125, 0.5, 0.3125, 1.0, 0.2812, 1.0, 0.2812, 0.5, 0.2812, 0.5, 0.2812, 1.0, 0.25, 1.0, 0.25, 0.5, 0.25, 0.5, 0.25, 1.0, 0.2188, 1.0, 0.2188, 0.5, 0.2188, 0.5, 0.2188, 1.0, 0.1875, 1.0, 0.1875, 0.5, 0.1875, 0.5, 0.1875, 1.0, 0.1562, 1.0, 0.1562, 0.5, 0.1562, 0.5, 0.1562, 1.0, 0.125, 1.0, 0.125, 0.5, 0.125, 0.5, 0.125, 1.0, 0.09375, 1.0, 0.09375, 0.5, 0.09375, 0.5, 0.09375, 1.0, 0.0625, 1.0, 0.0625, 0.5, 0.2968, 0.4854, 0.25, 0.49, 0.2384, 0.4889, 0.2307, 0.4881, 0.2237, 0.4874, 0.2032, 0.4854, 0.1921, 0.482, 0.1808, 0.4786, 0.1582, 0.4717, 0.1167, 0.4496, 0.08029, 0.4197, 0.05045, 0.3833, 0.02827, 0.3418, 0.01461, 0.2968, 0.01, 0.25, 0.01461, 0.2032, 0.02827, 0.1582, 0.05045, 0.1167, 0.08029, 0.08029, 0.1167, 0.05045, 0.1582, 0.02827, 0.2032, 0.01461, 0.25, 0.01, 0.2968, 0.01461, 0.3418, 0.02827, 0.3833, 0.05045, 0.4197, 0.08029, 0.4248, 0.08653, 0.4346, 0.0985, 0.4415, 0.1069, 0.4496, 0.1167, 0.4717, 0.1582, 0.4794, 0.1834, 0.4821, 0.1922, 0.4854, 0.2032, 0.49, 0.25, 0.4854, 0.2968, 0.4717, 0.3418, 0.4611, 0.3617, 0.4552, 0.3728, 0.4526, 0.3776, 0.4496, 0.3833, 0.4197, 0.4197, 0.3833, 0.4496, 0.3418, 0.4717, 0.03891, 0.5, 0.03891, 1.0, 0.03125, 1.0, 0.03125, 0.5, 0.00772, 0.5, 0.00772, 1.0, 0.0, 1.0, 0.0, 0.5, 0.75, 0.49, 0.7968, 0.4854, 0.8418, 0.4717, 0.8833, 0.4496, 0.9197, 0.4197, 0.9496, 0.3833, 0.9526, 0.3776, 0.9552, 0.3728, 0.9611, 0.3617, 0.9717, 0.3418, 0.9854, 0.2968, 0.99, 0.25, 0.9854, 0.2032, 0.9821, 0.1922, 0.9794, 0.1834, 0.9717, 0.1582, 0.9496, 0.1167, 0.9415, 0.1069, 0.9346, 0.0985, 0.9248, 0.08653, 0.9197, 0.08029, 0.8833, 0.05045, 0.8418, 0.02827, 0.7968, 0.01461, 0.75, 0.01, 0.7032, 0.01461, 0.6582, 0.02827, 0.6167, 0.05045, 0.5803, 0.08029, 0.5504, 0.1167, 0.5283, 0.1582, 0.5146, 0.2032, 0.51, 0.25, 0.5146, 0.2968, 0.5283, 0.3418, 0.5504, 0.3833, 0.5803, 0.4197, 0.6167, 0.4496, 0.6582, 0.4717, 0.6808, 0.4786, 0.6921, 0.482, 0.7032, 0.4854, 0.7237, 0.4874, 0.7307, 0.4881, 0.7384, 0.4889, 0.0625, 0.5, 0.0625, 1.0, 0.04679, 1.0, 0.04679, 0.5, 0.04679, 0.5, 0.04679, 1.0, 0.03891, 1.0, 0.03891, 0.5, 0.03125, 0.5, 0.03125, 1.0, 0.01753, 1.0, 0.01753, 0.5, 0.01291, 0.5, 0.01291, 1.0, 0.00772, 1.0, 0.00772, 0.5, 0.01753, 0.5, 0.01753, 1.0, 0.01291, 1.0, 0.01291, 0.5, 0.6478, 0.5, 0.6478, 1.0, 0.6406, 1.0, 0.6406, 0.5, 0.6406, 0.5, 0.6406, 1.0, 0.6304, 1.0, 0.6304, 0.5, 0.6562, 0.5, 0.6562, 1.0, 0.6478, 1.0, 0.6478, 0.5, 0.7112, 0.5, 0.7112, 1.0, 0.705, 1.0, 0.705, 0.5, 0.7188, 0.5, 0.7188, 1.0, 0.7112, 1.0, 0.7112, 0.5, 0.8358, 0.5, 0.8358, 1.0, 0.8275, 1.0, 0.8275, 0.5, 0.8394, 0.5, 0.8394, 1.0, 0.8358, 1.0, 0.8358, 0.5, 0.8438, 0.5, 0.8438, 1.0, 0.8394, 1.0, 0.8394, 0.5])
me_cylinder_001.use_remesh_fix_poles = True
me_cylinder_001.use_remesh_preserve_attributes = False
me_cylinder_001.use_mirror_vertex_groups = False
me_cylinder_001.update()

# ---- objects
ob_light = bpy.data.objects.new('Light', light_light)
ob_camera = bpy.data.objects.new('Camera', cam_camera)
ob_front = bpy.data.objects.new('Front', None)
ob_object = bpy.data.objects.new('Object', None)
ob_top = bpy.data.objects.new('Top', None)
ob_cube = bpy.data.objects.new('Cube', me_cube_001)
ob_cylinder = bpy.data.objects.new('Cylinder', me_cylinder_001)

# ---- transforms, parenting, visibility, modifiers, constraints
ob_light.location = (4.076, 1.183, 7.924)
ob_light.rotation_euler = (0.6503, 0.05522, 1.866)
ob_light.lock_rotations_4d = False
ob_light.empty_display_type = 'ARROWS'
ob_light.color = (0.0, 0.0, 0.0, 0.0)
ob_light.lineart.crease_threshold = 0.0
ob_camera.location = (7.359, -6.748, 6.979)
ob_camera.rotation_euler = (1.109, 0.0, 0.8149)
ob_camera.lock_rotations_4d = False
ob_camera.empty_display_type = 'ARROWS'
ob_camera.color = (0.0, 0.0, 0.0, 0.0)
ob_camera.display_type = 'WIRE'
ob_camera.lineart.crease_threshold = 0.0
ob_front.location = (0.0, 2.431, 2.034)
ob_front.rotation_euler = (1.571, 0.0, 0.0)
ob_front.empty_display_type = 'IMAGE'
ob_front.empty_display_size = 5.0
ob_front.use_empty_image_alpha = True
ob_front.color = (1.0, 1.0, 1.0, 0.5)
ob_front.lineart.crease_threshold = 0.0
ob_object.location = (-2.548, 0.0, 2.035)
ob_object.rotation_euler = (1.571, 0.0, 1.571)
ob_object.empty_display_type = 'IMAGE'
ob_object.empty_display_size = 5.0
ob_object.use_empty_image_alpha = True
ob_object.color = (1.0, 1.0, 1.0, 0.5)
ob_object.lineart.crease_threshold = 0.0
ob_top.location = (0.0, -0.05207, 0.0)
ob_top.empty_display_type = 'IMAGE'
ob_top.empty_display_size = 5.0
ob_top.use_empty_image_alpha = True
ob_top.color = (1.0, 1.0, 1.0, 0.5)
ob_top.lineart.crease_threshold = 0.0
ob_cube.location = (-1.275, -1.071, 0.07794)
ob_cube.rotation_euler = (1.858e-09, 0.1654, 2.242e-08)
ob_cube.scale = (0.9422, 1.057, 1.07)
ob_cube.lineart.crease_threshold = 0.0
_m = ob_cube.modifiers.new('Subdivision', 'SUBSURF')
_m.uv_smooth = 'PRESERVE_CORNERS'
_m.levels = 3
_m.render_levels = 4
ob_cylinder.location = (0.0, -0.3345, 2.19)
ob_cylinder.lineart.crease_threshold = 0.0
_m = ob_cylinder.modifiers.new('Subdivision', 'SUBSURF')
_m.uv_smooth = 'PRESERVE_CORNERS'
_m.levels = 4
_m.render_levels = 4
_m = ob_cylinder.modifiers.new('Bevel', 'BEVEL')
_m.width = 0.01
_m.width_pct = 0.01
_m.segments = 2
_m.angle_limit = 1.396
_m.use_clamp_overlap = False

# ---- collection membership
col_collection.objects.link(ob_light)
col_collection.objects.link(ob_camera)
col_collection.objects.link(ob_front)
col_collection.objects.link(ob_object)
col_collection.objects.link(ob_top)
col_collection.objects.link(ob_cube)
col_collection.objects.link(ob_cylinder)

# ---- scene / render settings (as saved in the file)
scene.camera = ob_camera
scene.frame_start = 1; scene.frame_end = 250; scene.frame_set(1)
scene.render.engine = 'BLENDER_EEVEE_NEXT'
scene.cycles.use_denoising = False
scene.cycles.samples = 128
scene.cycles.sampling_pattern = 'TABULATED_SOBOL'
scene.cycles.use_adaptive_sampling = False
scene.cycles.use_light_tree = False
scene.view_settings.view_transform = 'Filmic'
bpy.context.view_layer.update()
